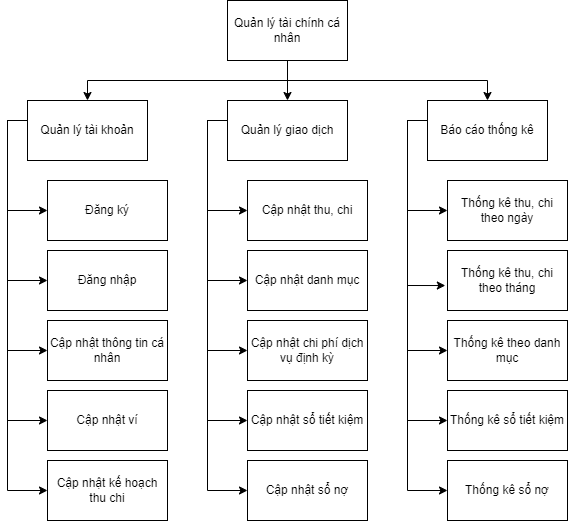

The diagram above was exported from draw.io. Its source (the exported page's mxGraphModel, read from the mxfile embedded in the PNG):
<mxGraphModel dx="1434" dy="750" grid="1" gridSize="10" guides="1" tooltips="1" connect="1" arrows="1" fold="1" page="1" pageScale="1" pageWidth="827" pageHeight="1169" math="0" shadow="0">
  <root>
    <mxCell id="0" />
    <mxCell id="1" parent="0" />
    <mxCell id="fJH3kOFHERVlh4V4CgbR-22" style="edgeStyle=orthogonalEdgeStyle;rounded=0;orthogonalLoop=1;jettySize=auto;html=1;entryX=0.5;entryY=0;entryDx=0;entryDy=0;" edge="1" parent="1" source="fJH3kOFHERVlh4V4CgbR-1" target="fJH3kOFHERVlh4V4CgbR-2">
      <mxGeometry relative="1" as="geometry">
        <Array as="points">
          <mxPoint x="340" y="220" />
          <mxPoint x="140" y="220" />
        </Array>
      </mxGeometry>
    </mxCell>
    <mxCell id="fJH3kOFHERVlh4V4CgbR-23" style="edgeStyle=orthogonalEdgeStyle;rounded=0;orthogonalLoop=1;jettySize=auto;html=1;entryX=0.5;entryY=0;entryDx=0;entryDy=0;" edge="1" parent="1" source="fJH3kOFHERVlh4V4CgbR-1" target="fJH3kOFHERVlh4V4CgbR-3">
      <mxGeometry relative="1" as="geometry" />
    </mxCell>
    <mxCell id="fJH3kOFHERVlh4V4CgbR-24" style="edgeStyle=orthogonalEdgeStyle;rounded=0;orthogonalLoop=1;jettySize=auto;html=1;entryX=0.5;entryY=0;entryDx=0;entryDy=0;" edge="1" parent="1" source="fJH3kOFHERVlh4V4CgbR-1" target="fJH3kOFHERVlh4V4CgbR-4">
      <mxGeometry relative="1" as="geometry">
        <Array as="points">
          <mxPoint x="340" y="220" />
          <mxPoint x="540" y="220" />
        </Array>
      </mxGeometry>
    </mxCell>
    <mxCell id="fJH3kOFHERVlh4V4CgbR-1" value="Quản lý tài chính cá nhân" style="rounded=0;whiteSpace=wrap;html=1;" vertex="1" parent="1">
      <mxGeometry x="280" y="140" width="120" height="60" as="geometry" />
    </mxCell>
    <mxCell id="fJH3kOFHERVlh4V4CgbR-26" style="edgeStyle=orthogonalEdgeStyle;rounded=0;orthogonalLoop=1;jettySize=auto;html=1;entryX=0;entryY=0.5;entryDx=0;entryDy=0;" edge="1" parent="1" source="fJH3kOFHERVlh4V4CgbR-2" target="fJH3kOFHERVlh4V4CgbR-16">
      <mxGeometry relative="1" as="geometry">
        <Array as="points">
          <mxPoint x="60" y="260" />
          <mxPoint x="60" y="350" />
        </Array>
      </mxGeometry>
    </mxCell>
    <mxCell id="fJH3kOFHERVlh4V4CgbR-27" style="edgeStyle=orthogonalEdgeStyle;rounded=0;orthogonalLoop=1;jettySize=auto;html=1;entryX=0;entryY=0.5;entryDx=0;entryDy=0;" edge="1" parent="1" source="fJH3kOFHERVlh4V4CgbR-2" target="fJH3kOFHERVlh4V4CgbR-17">
      <mxGeometry relative="1" as="geometry">
        <Array as="points">
          <mxPoint x="60" y="260" />
          <mxPoint x="60" y="420" />
        </Array>
      </mxGeometry>
    </mxCell>
    <mxCell id="fJH3kOFHERVlh4V4CgbR-28" style="edgeStyle=orthogonalEdgeStyle;rounded=0;orthogonalLoop=1;jettySize=auto;html=1;entryX=0;entryY=0.5;entryDx=0;entryDy=0;" edge="1" parent="1" source="fJH3kOFHERVlh4V4CgbR-2" target="fJH3kOFHERVlh4V4CgbR-11">
      <mxGeometry relative="1" as="geometry">
        <Array as="points">
          <mxPoint x="60" y="260" />
          <mxPoint x="60" y="490" />
        </Array>
      </mxGeometry>
    </mxCell>
    <mxCell id="fJH3kOFHERVlh4V4CgbR-29" style="edgeStyle=orthogonalEdgeStyle;rounded=0;orthogonalLoop=1;jettySize=auto;html=1;entryX=0;entryY=0.5;entryDx=0;entryDy=0;" edge="1" parent="1" source="fJH3kOFHERVlh4V4CgbR-2" target="fJH3kOFHERVlh4V4CgbR-5">
      <mxGeometry relative="1" as="geometry">
        <Array as="points">
          <mxPoint x="60" y="260" />
          <mxPoint x="60" y="560" />
        </Array>
      </mxGeometry>
    </mxCell>
    <mxCell id="fJH3kOFHERVlh4V4CgbR-30" style="edgeStyle=orthogonalEdgeStyle;rounded=0;orthogonalLoop=1;jettySize=auto;html=1;entryX=0;entryY=0.5;entryDx=0;entryDy=0;" edge="1" parent="1" source="fJH3kOFHERVlh4V4CgbR-2" target="fJH3kOFHERVlh4V4CgbR-18">
      <mxGeometry relative="1" as="geometry">
        <Array as="points">
          <mxPoint x="60" y="260" />
          <mxPoint x="60" y="630" />
        </Array>
      </mxGeometry>
    </mxCell>
    <mxCell id="fJH3kOFHERVlh4V4CgbR-2" value="Quản lý tài khoản" style="rounded=0;whiteSpace=wrap;html=1;" vertex="1" parent="1">
      <mxGeometry x="80" y="240" width="120" height="60" as="geometry" />
    </mxCell>
    <mxCell id="fJH3kOFHERVlh4V4CgbR-37" style="edgeStyle=orthogonalEdgeStyle;rounded=0;orthogonalLoop=1;jettySize=auto;html=1;entryX=0;entryY=0.5;entryDx=0;entryDy=0;" edge="1" parent="1" source="fJH3kOFHERVlh4V4CgbR-3" target="fJH3kOFHERVlh4V4CgbR-6">
      <mxGeometry relative="1" as="geometry">
        <Array as="points">
          <mxPoint x="260" y="260" />
          <mxPoint x="260" y="350" />
        </Array>
      </mxGeometry>
    </mxCell>
    <mxCell id="fJH3kOFHERVlh4V4CgbR-38" style="edgeStyle=orthogonalEdgeStyle;rounded=0;orthogonalLoop=1;jettySize=auto;html=1;entryX=0;entryY=0.5;entryDx=0;entryDy=0;" edge="1" parent="1" source="fJH3kOFHERVlh4V4CgbR-3" target="fJH3kOFHERVlh4V4CgbR-7">
      <mxGeometry relative="1" as="geometry">
        <Array as="points">
          <mxPoint x="260" y="260" />
          <mxPoint x="260" y="420" />
        </Array>
      </mxGeometry>
    </mxCell>
    <mxCell id="fJH3kOFHERVlh4V4CgbR-39" style="edgeStyle=orthogonalEdgeStyle;rounded=0;orthogonalLoop=1;jettySize=auto;html=1;entryX=0;entryY=0.5;entryDx=0;entryDy=0;" edge="1" parent="1" source="fJH3kOFHERVlh4V4CgbR-3" target="fJH3kOFHERVlh4V4CgbR-21">
      <mxGeometry relative="1" as="geometry">
        <Array as="points">
          <mxPoint x="260" y="260" />
          <mxPoint x="260" y="490" />
        </Array>
      </mxGeometry>
    </mxCell>
    <mxCell id="fJH3kOFHERVlh4V4CgbR-40" style="edgeStyle=orthogonalEdgeStyle;rounded=0;orthogonalLoop=1;jettySize=auto;html=1;entryX=0;entryY=0.5;entryDx=0;entryDy=0;" edge="1" parent="1" source="fJH3kOFHERVlh4V4CgbR-3" target="fJH3kOFHERVlh4V4CgbR-15">
      <mxGeometry relative="1" as="geometry">
        <Array as="points">
          <mxPoint x="260" y="260" />
          <mxPoint x="260" y="560" />
        </Array>
      </mxGeometry>
    </mxCell>
    <mxCell id="fJH3kOFHERVlh4V4CgbR-41" style="edgeStyle=orthogonalEdgeStyle;rounded=0;orthogonalLoop=1;jettySize=auto;html=1;entryX=0;entryY=0.5;entryDx=0;entryDy=0;" edge="1" parent="1" source="fJH3kOFHERVlh4V4CgbR-3" target="fJH3kOFHERVlh4V4CgbR-19">
      <mxGeometry relative="1" as="geometry">
        <Array as="points">
          <mxPoint x="260" y="260" />
          <mxPoint x="260" y="630" />
        </Array>
      </mxGeometry>
    </mxCell>
    <mxCell id="fJH3kOFHERVlh4V4CgbR-3" value="Quản lý giao dịch" style="rounded=0;whiteSpace=wrap;html=1;" vertex="1" parent="1">
      <mxGeometry x="280" y="240" width="120" height="60" as="geometry" />
    </mxCell>
    <mxCell id="fJH3kOFHERVlh4V4CgbR-32" style="edgeStyle=orthogonalEdgeStyle;rounded=0;orthogonalLoop=1;jettySize=auto;html=1;entryX=0;entryY=0.5;entryDx=0;entryDy=0;" edge="1" parent="1" source="fJH3kOFHERVlh4V4CgbR-4" target="fJH3kOFHERVlh4V4CgbR-8">
      <mxGeometry relative="1" as="geometry">
        <Array as="points">
          <mxPoint x="460" y="260" />
          <mxPoint x="460" y="350" />
        </Array>
      </mxGeometry>
    </mxCell>
    <mxCell id="fJH3kOFHERVlh4V4CgbR-33" style="edgeStyle=orthogonalEdgeStyle;rounded=0;orthogonalLoop=1;jettySize=auto;html=1;entryX=-0.018;entryY=0.584;entryDx=0;entryDy=0;entryPerimeter=0;" edge="1" parent="1" source="fJH3kOFHERVlh4V4CgbR-4" target="fJH3kOFHERVlh4V4CgbR-9">
      <mxGeometry relative="1" as="geometry">
        <mxPoint x="439.9999999999998" y="419.9999999999999" as="targetPoint" />
        <Array as="points">
          <mxPoint x="460" y="260" />
          <mxPoint x="460" y="425" />
        </Array>
      </mxGeometry>
    </mxCell>
    <mxCell id="fJH3kOFHERVlh4V4CgbR-34" style="edgeStyle=orthogonalEdgeStyle;rounded=0;orthogonalLoop=1;jettySize=auto;html=1;entryX=0;entryY=0.5;entryDx=0;entryDy=0;" edge="1" parent="1" source="fJH3kOFHERVlh4V4CgbR-4" target="fJH3kOFHERVlh4V4CgbR-12">
      <mxGeometry relative="1" as="geometry">
        <Array as="points">
          <mxPoint x="460" y="260" />
          <mxPoint x="460" y="490" />
        </Array>
      </mxGeometry>
    </mxCell>
    <mxCell id="fJH3kOFHERVlh4V4CgbR-35" style="edgeStyle=orthogonalEdgeStyle;rounded=0;orthogonalLoop=1;jettySize=auto;html=1;entryX=0;entryY=0.5;entryDx=0;entryDy=0;" edge="1" parent="1" source="fJH3kOFHERVlh4V4CgbR-4" target="fJH3kOFHERVlh4V4CgbR-13">
      <mxGeometry relative="1" as="geometry">
        <Array as="points">
          <mxPoint x="460" y="260" />
          <mxPoint x="460" y="560" />
        </Array>
      </mxGeometry>
    </mxCell>
    <mxCell id="fJH3kOFHERVlh4V4CgbR-36" style="edgeStyle=orthogonalEdgeStyle;rounded=0;orthogonalLoop=1;jettySize=auto;html=1;entryX=0;entryY=0.5;entryDx=0;entryDy=0;" edge="1" parent="1" source="fJH3kOFHERVlh4V4CgbR-4" target="fJH3kOFHERVlh4V4CgbR-20">
      <mxGeometry relative="1" as="geometry">
        <Array as="points">
          <mxPoint x="460" y="260" />
          <mxPoint x="460" y="630" />
        </Array>
      </mxGeometry>
    </mxCell>
    <mxCell id="fJH3kOFHERVlh4V4CgbR-4" value="Báo cáo thống kê" style="rounded=0;whiteSpace=wrap;html=1;" vertex="1" parent="1">
      <mxGeometry x="480" y="240" width="120" height="60" as="geometry" />
    </mxCell>
    <mxCell id="fJH3kOFHERVlh4V4CgbR-5" value="Cập nhật ví" style="rounded=0;whiteSpace=wrap;html=1;" vertex="1" parent="1">
      <mxGeometry x="100" y="530" width="120" height="60" as="geometry" />
    </mxCell>
    <mxCell id="fJH3kOFHERVlh4V4CgbR-6" value="Cập nhật thu, chi" style="rounded=0;whiteSpace=wrap;html=1;" vertex="1" parent="1">
      <mxGeometry x="300" y="320" width="120" height="60" as="geometry" />
    </mxCell>
    <mxCell id="fJH3kOFHERVlh4V4CgbR-7" value="Cập nhật danh mục" style="rounded=0;whiteSpace=wrap;html=1;" vertex="1" parent="1">
      <mxGeometry x="300" y="390" width="120" height="60" as="geometry" />
    </mxCell>
    <mxCell id="fJH3kOFHERVlh4V4CgbR-8" value="Thống kê thu, chi theo ngày" style="rounded=0;whiteSpace=wrap;html=1;" vertex="1" parent="1">
      <mxGeometry x="500" y="320" width="120" height="60" as="geometry" />
    </mxCell>
    <mxCell id="fJH3kOFHERVlh4V4CgbR-9" value="Thống kê thu, chi theo tháng" style="rounded=0;whiteSpace=wrap;html=1;" vertex="1" parent="1">
      <mxGeometry x="500" y="390" width="120" height="60" as="geometry" />
    </mxCell>
    <mxCell id="fJH3kOFHERVlh4V4CgbR-11" value="Cập nhật thông tin cá nhân" style="rounded=0;whiteSpace=wrap;html=1;" vertex="1" parent="1">
      <mxGeometry x="100" y="460" width="120" height="60" as="geometry" />
    </mxCell>
    <mxCell id="fJH3kOFHERVlh4V4CgbR-12" value="Thống kê theo danh mục" style="rounded=0;whiteSpace=wrap;html=1;" vertex="1" parent="1">
      <mxGeometry x="500" y="460" width="120" height="60" as="geometry" />
    </mxCell>
    <mxCell id="fJH3kOFHERVlh4V4CgbR-13" value="Thống kê sổ tiết kiệm" style="rounded=0;whiteSpace=wrap;html=1;" vertex="1" parent="1">
      <mxGeometry x="500" y="530" width="120" height="60" as="geometry" />
    </mxCell>
    <mxCell id="fJH3kOFHERVlh4V4CgbR-15" value="Cập nhật sổ tiết kiệm" style="rounded=0;whiteSpace=wrap;html=1;" vertex="1" parent="1">
      <mxGeometry x="300" y="530" width="120" height="60" as="geometry" />
    </mxCell>
    <mxCell id="fJH3kOFHERVlh4V4CgbR-16" value="Đăng ký" style="rounded=0;whiteSpace=wrap;html=1;" vertex="1" parent="1">
      <mxGeometry x="100" y="320" width="120" height="60" as="geometry" />
    </mxCell>
    <mxCell id="fJH3kOFHERVlh4V4CgbR-17" value="Đăng nhập" style="rounded=0;whiteSpace=wrap;html=1;" vertex="1" parent="1">
      <mxGeometry x="100" y="390" width="120" height="60" as="geometry" />
    </mxCell>
    <mxCell id="fJH3kOFHERVlh4V4CgbR-18" value="Cập nhật kế hoạch thu chi" style="rounded=0;whiteSpace=wrap;html=1;" vertex="1" parent="1">
      <mxGeometry x="100" y="600" width="120" height="60" as="geometry" />
    </mxCell>
    <mxCell id="fJH3kOFHERVlh4V4CgbR-19" value="Cập nhật sổ nợ" style="rounded=0;whiteSpace=wrap;html=1;" vertex="1" parent="1">
      <mxGeometry x="300" y="600" width="120" height="60" as="geometry" />
    </mxCell>
    <mxCell id="fJH3kOFHERVlh4V4CgbR-20" value="Thống kê sổ nợ" style="rounded=0;whiteSpace=wrap;html=1;" vertex="1" parent="1">
      <mxGeometry x="500" y="600" width="120" height="60" as="geometry" />
    </mxCell>
    <mxCell id="fJH3kOFHERVlh4V4CgbR-21" value="Cập nhật chi phí dịch vụ định kỳ" style="rounded=0;whiteSpace=wrap;html=1;" vertex="1" parent="1">
      <mxGeometry x="300" y="460" width="120" height="60" as="geometry" />
    </mxCell>
  </root>
</mxGraphModel>